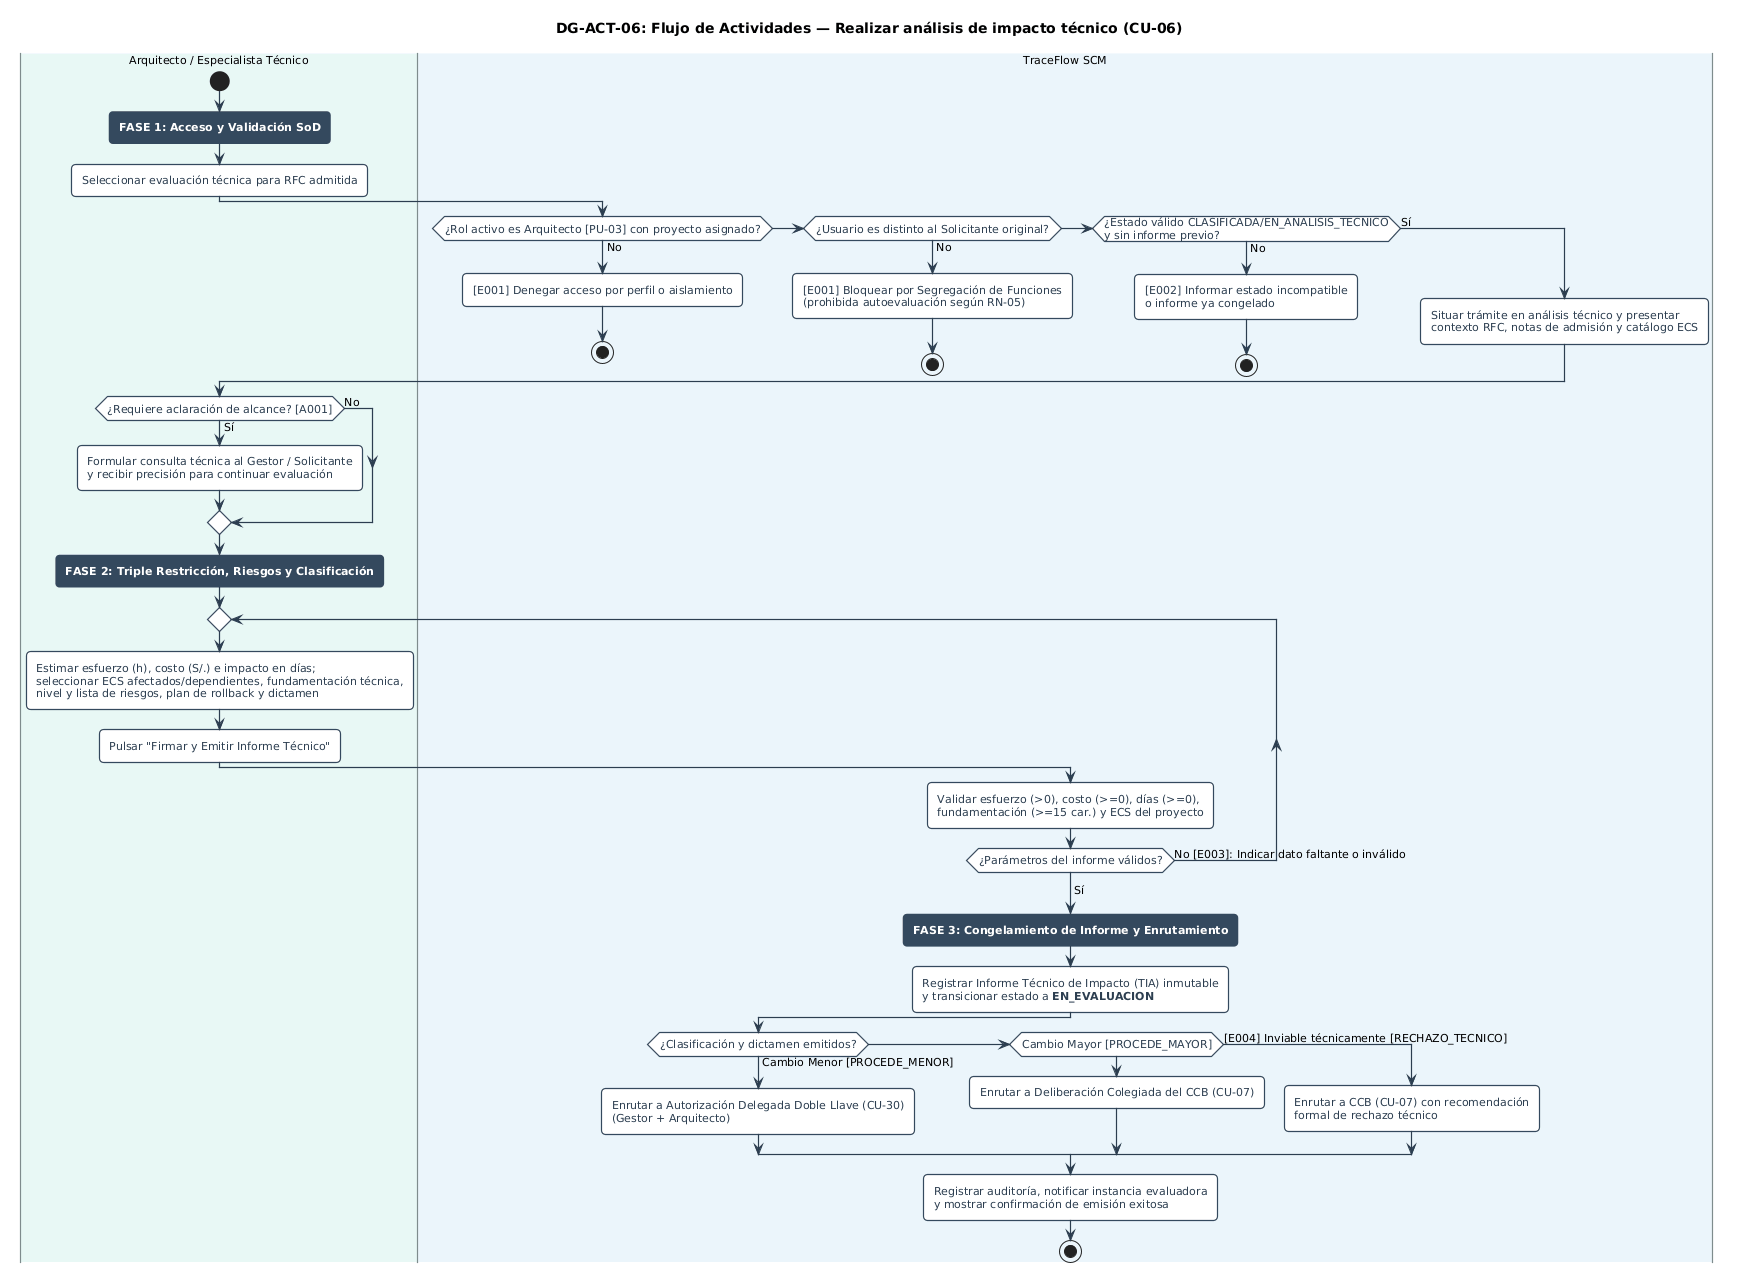

The diagram above was rendered by PlantUML. Its source (embedded in the PNG):
@startuml DG-ACT-06
title <b>DG-ACT-06: Flujo de Actividades — Realizar análisis de impacto técnico (CU-06)</b>

skinparam ActivityMaxWidth 230
skinparam ranksep 18
skinparam nodesep 16
skinparam defaultFontName Arial
skinparam defaultFontSize 11
skinparam roundCorner 8
skinparam shadowing false
skinparam conditionStyle inside

skinparam arrowColor #2C3E50
skinparam arrowThickness 1.2
skinparam swimlaneBorderColor #7F8C8D
skinparam swimlaneBorderThickness 1.2

skinparam activity {
    BackgroundColor #FFFFFF
    BorderColor #34495E
    BorderThickness 1.2
    FontColor #2C3E50
}

|#E8F8F5|Arquitecto / Especialista Técnico|
|#EBF5FB|TraceFlow SCM|

|Arquitecto / Especialista Técnico|
start
:<color:white><b>FASE 1: Acceso y Validación SoD</b></color>; <<#34495E>>
:Seleccionar evaluación técnica para RFC admitida;

|TraceFlow SCM|
if (¿Rol activo es Arquitecto [PU-03] con proyecto asignado?) then (No)
    :[E001] Denegar acceso por perfil o aislamiento;
    stop
elseif (¿Usuario es distinto al Solicitante original?) then (No)
    :[E001] Bloquear por Segregación de Funciones\n(prohibida autoevaluación según RN-05);
    stop
elseif (¿Estado válido CLASIFICADA/EN_ANALISIS_TECNICO\ny sin informe previo?) then (No)
    :[E002] Informar estado incompatible\no informe ya congelado;
    stop
else (Sí)
    :Situar trámite en análisis técnico y presentar\ncontexto RFC, notas de admisión y catálogo ECS;
endif

|Arquitecto / Especialista Técnico|
if (¿Requiere aclaración de alcance? [A001]) then (Sí)
    :Formular consulta técnica al Gestor / Solicitante\ny recibir precisión para continuar evaluación;
else (No)
endif

:<color:white><b>FASE 2: Triple Restricción, Riesgos y Clasificación</b></color>; <<#34495E>>
repeat
    |Arquitecto / Especialista Técnico|
    :Estimar esfuerzo (h), costo (S/.) e impacto en días;\nseleccionar ECS afectados/dependientes, fundamentación técnica,\nnivel y lista de riesgos, plan de rollback y dictamen;
    :Pulsar "Firmar y Emitir Informe Técnico";

    |TraceFlow SCM|
    :Validar esfuerzo (>0), costo (>=0), días (>=0),\nfundamentación (>=15 car.) y ECS del proyecto;
repeat while (¿Parámetros del informe válidos?) is (No [E003]: Indicar dato faltante o inválido)
-> Sí;

:<color:white><b>FASE 3: Congelamiento de Informe y Enrutamiento</b></color>; <<#34495E>>
:Registrar Informe Técnico de Impacto (TIA) inmutable\ny transicionar estado a <b>EN_EVALUACION</b>;

if (¿Clasificación y dictamen emitidos?) then (Cambio Menor [PROCEDE_MENOR])
    :Enrutar a Autorización Delegada Doble Llave (CU-30)\n(Gestor + Arquitecto);
elseif (Cambio Mayor [PROCEDE_MAYOR]) then
    :Enrutar a Deliberación Colegiada del CCB (CU-07);
else ([E004] Inviable técnicamente [RECHAZO_TECNICO])
    :Enrutar a CCB (CU-07) con recomendación\nformal de rechazo técnico;
endif

:Registrar auditoría, notificar instancia evaluadora\ny mostrar confirmación de emisión exitosa;
stop
@enduml